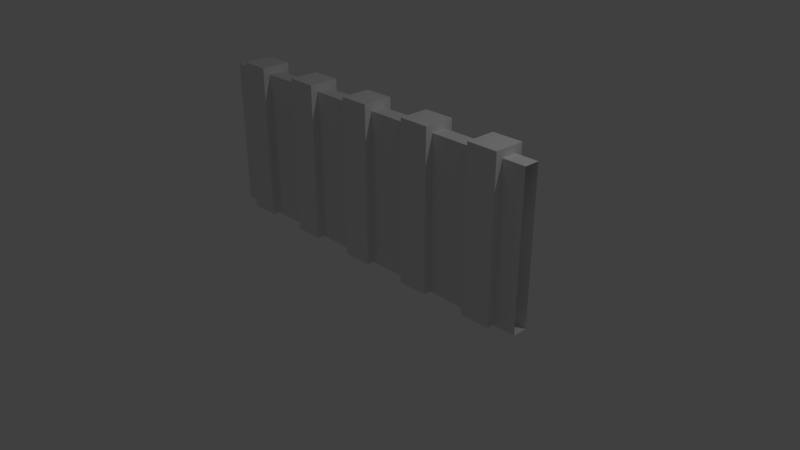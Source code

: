 # Source: StageWall.blend  (saved by Blender 2.79.0; exported with 4.5.12 LTS)
import bpy
from mathutils import Matrix  # noqa: F401  (used for matrix-valued properties, if any)

bpy.ops.wm.read_factory_settings(use_empty=True)
scene = bpy.context.scene
scene.name = 'Scene'

# ---- collections
col_collection_1 = bpy.data.collections.new('Collection 1'); scene.collection.children.link(col_collection_1)

# ---- materials (node trees are filled in below, after node groups)
mat_material = bpy.data.materials.new('Material')
mat_material.alpha_threshold = 0.0
mat_material.use_transparent_shadow = False
mat_material.roughness = 0.5
mat_material.line_color = (0.0, 0.0, 0.0, 1.0)

# ---- material node trees

# ---- world
world_world = bpy.data.worlds.new('World'); scene.world = world_world
world_world.color = (0.05088, 0.05088, 0.05088)
world_world.use_sun_shadow = False
world_world.sun_shadow_jitter_overblur = 0.0
world_world.cycles.sampling_method = 'MANUAL'

# ---- cameras
cam_camera = bpy.data.cameras.new('Camera')
cam_camera.clip_end = 100.0
cam_camera.lens = 35.0
cam_camera.sensor_width = 32.0
cam_camera.sensor_height = 18.0
cam_camera.ortho_scale = 7.314
cam_camera.dof.focus_distance = 0.0
cam_camera.dof.aperture_fstop = 128.0

# ---- lights
light_lamp = bpy.data.lights.new('Lamp', 'POINT')
light_lamp.transmission_factor = 0.0
light_lamp.cutoff_distance = 30.0
light_lamp.energy = 100.0
light_lamp.shadow_buffer_clip_start = 1.001
light_lamp.shadow_soft_size = 0.1
light_lamp.shadow_maximum_resolution = 0.006
light_lamp.use_absolute_resolution = True

# ---- meshes
me_cube = bpy.data.meshes.new('Cube')
me_cube.from_pydata([(2.5, 0.1, 0.0), (2.5, -0.1, 0.0), (2.5, 0.1, 2.0), (2.5, -0.1, 2.0), (4.768e-07, 0.1, 0.0), (-2.384e-07, -0.1, 0.0), (7.153e-07, 0.1, 2.0), (-1.431e-06, -0.1, 2.0), (0.8, -0.2, 0.0), (0.8, -0.2, 2.1), (0.8, 0.2, 0.0), (0.8, 0.2, 2.1), (1.2, -0.2, 0.0), (1.2, -0.2, 2.1), (1.2, 0.2, 0.0), (1.2, 0.2, 2.1), (1.8, -0.2, 0.0), (1.8, -0.2, 2.1), (1.8, 0.2, 0.0), (1.8, 0.2, 2.1), (2.2, -0.2, 0.0), (2.2, -0.2, 2.1), (2.2, 0.2, 0.0), (2.2, 0.2, 2.1), (0.2, -0.2, 0.0), (0.2, -0.2, 2.1), (0.2, 0.2, 0.0), (0.2, 0.2, 2.1), (0.0, 0.2, 0.0), (0.0, 0.2, 2.1), (0.0, -0.2, 0.0), (0.0, -0.2, 2.1)], [], [(2, 0, 4, 6), (1, 3, 7, 5), (2, 6, 7, 3), (0, 1, 5, 4), (8, 9, 11, 10), (10, 11, 15, 14), (14, 15, 13, 12), (12, 13, 9, 8), (10, 14, 12, 8), (15, 11, 9, 13), (16, 17, 19, 18), (18, 19, 23, 22), (22, 23, 21, 20), (20, 21, 17, 16), (18, 22, 20, 16), (23, 19, 17, 21), (28, 29, 27, 26), (26, 27, 25, 24), (28, 26, 24, 30), (27, 29, 31, 25), (24, 25, 31, 30)])
_uv = me_cube.uv_layers.new(name='UVMap')
_uv.uv.foreach_set('vector', [0.7813, 0.4878, 0.7812, 0.0, 5.96e-07, 0.0, 6.706e-07, 0.4878, 0.7812, 0.4878, 0.7812, 0.9756, 0.0, 0.9756, 3.725e-07, 0.4878, 0.7813, 0.5122, 6.706e-07, 0.5122, 0.0, 0.4634, 0.7812, 0.4634, 0.7812, 0.5122, 0.7812, 0.4634, 3.725e-07, 0.4634, 5.96e-07, 0.5122, 0.5625, 0.4878, 0.5625, 1.0, 0.6875, 1.0, 0.6875, 0.4878, 0.875, 0.4878, 0.875, 1.0, 1.0, 1.0, 1.0, 0.4878, 0.6875, 0.4878, 0.6875, 1.0, 0.5625, 1.0, 0.5625, 0.4878, 0.375, 0.4878, 0.375, 1.0, 0.25, 1.0, 0.25, 0.4878, 0.875, 0.5366, 1.0, 0.5366, 1.0, 0.439, 0.875, 0.439, 0.375, 0.5366, 0.25, 0.5366, 0.25, 0.439, 0.375, 0.439, 0.5625, 0.4878, 0.5625, 1.0, 0.6875, 1.0, 0.6875, 0.4878, 0.5625, 0.4878, 0.5625, 1.0, 0.6875, 1.0, 0.6875, 0.4878, 0.6875, 0.4878, 0.6875, 1.0, 0.5625, 1.0, 0.5625, 0.4878, 0.6875, 0.4878, 0.6875, 1.0, 0.5625, 1.0, 0.5625, 0.4878, 0.5625, 0.5366, 0.6875, 0.5366, 0.6875, 0.439, 0.5625, 0.439, 0.6875, 0.5366, 0.5625, 0.5366, 0.5625, 0.439, 0.6875, 0.439, 0.625, 0.4878, 0.625, 1.0, 0.6875, 1.0, 0.6875, 0.4878, 0.6875, 0.4878, 0.6875, 1.0, 0.5625, 1.0, 0.5625, 0.4878, 0.625, 0.5366, 0.6875, 0.5366, 0.6875, 0.439, 0.625, 0.439, 0.6875, 0.5366, 0.625, 0.5366, 0.625, 0.439, 0.6875, 0.439, 0.6875, 0.4878, 0.6875, 1.0, 0.625, 1.0, 0.625, 0.4878])
me_cube.materials.append(mat_material)
me_cube.use_remesh_preserve_volume = False
me_cube.use_remesh_preserve_attributes = False
me_cube.use_mirror_vertex_groups = False
me_cube.update()

# ---- objects
ob_cube = bpy.data.objects.new('Cube', me_cube)
ob_lamp = bpy.data.objects.new('Lamp', light_lamp)
ob_camera = bpy.data.objects.new('Camera', cam_camera)

# ---- transforms, parenting, visibility, modifiers, constraints
ob_cube.location = (0.0, 0.0, 0.0)
ob_cube.lock_rotations_4d = False
ob_cube.empty_display_type = 'ARROWS'
ob_cube.lineart.crease_threshold = 0.0
_m = ob_cube.modifiers.new('Mirror', 'MIRROR')
ob_lamp.location = (4.076, 1.005, 5.904)
ob_lamp.rotation_euler = (0.6503, 0.05522, 1.866)
ob_lamp.lock_rotations_4d = False
ob_lamp.empty_display_type = 'ARROWS'
ob_lamp.color = (0.0, 0.0, 0.0, 0.0)
ob_lamp.lineart.crease_threshold = 0.0
ob_camera.location = (7.481, -6.508, 5.344)
ob_camera.rotation_euler = (1.109, 0.0, 0.8149)
ob_camera.lock_rotations_4d = False
ob_camera.empty_display_type = 'ARROWS'
ob_camera.color = (0.0, 0.0, 0.0, 0.0)
ob_camera.display_type = 'WIRE'
ob_camera.lineart.crease_threshold = 0.0

# ---- collection membership
col_collection_1.objects.link(ob_cube)
col_collection_1.objects.link(ob_lamp)
col_collection_1.objects.link(ob_camera)

# ---- scene / render settings (as saved in the file)
scene.camera = ob_camera
scene.frame_start = 1; scene.frame_end = 250; scene.frame_set(1)
scene.render.engine = 'BLENDER_EEVEE_NEXT'
scene.render.resolution_percentage = 50
scene.render.dither_intensity = 0.0
scene.cycles.use_denoising = False
scene.cycles.samples = 128
scene.cycles.sampling_pattern = 'TABULATED_SOBOL'
scene.cycles.use_adaptive_sampling = False
scene.cycles.use_light_tree = False
scene.cycles.blur_glossy = 0.0
scene.cycles.sample_clamp_indirect = 0.0
scene.view_settings.view_transform = 'Standard'
bpy.context.view_layer.update()
